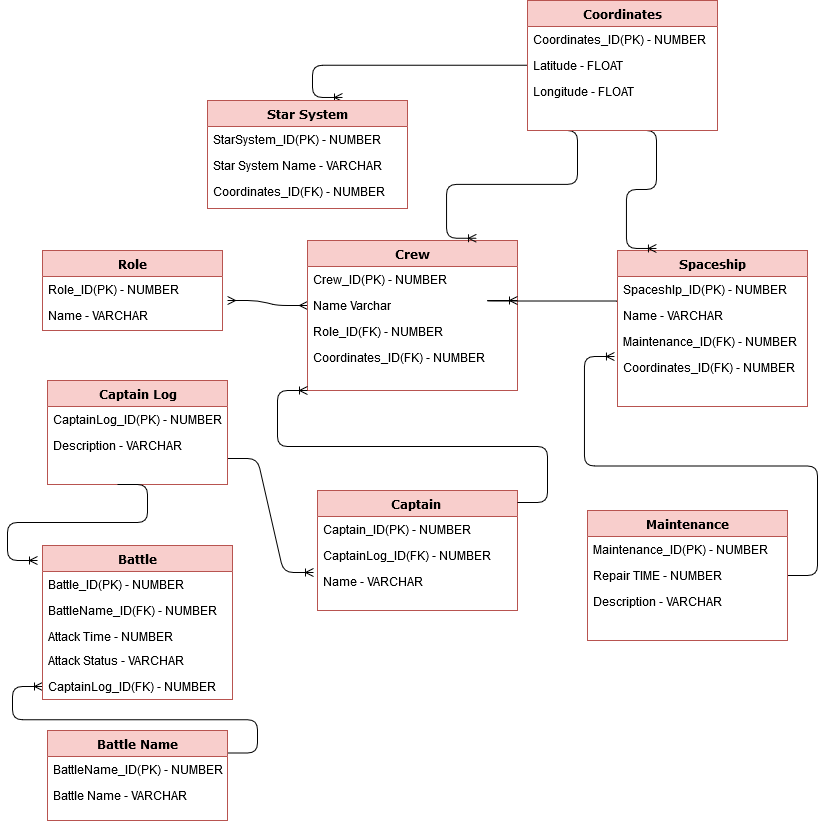

The diagram above was exported from draw.io. Its source (the exported page's mxGraphModel, read from the mxfile embedded in the PNG):
<mxGraphModel dx="2208" dy="1329" grid="1" gridSize="10" guides="1" tooltips="1" connect="1" arrows="1" fold="1" page="1" pageScale="1" pageWidth="1100" pageHeight="850" background="#ffffff" math="0" shadow="0">
  <root>
    <mxCell id="0" />
    <mxCell id="1" parent="0" />
    <mxCell id="YEtthaklmQhZbJ1kdIvD-38" value="Captain&amp;nbsp;" style="swimlane;html=1;fontStyle=1;align=center;verticalAlign=top;childLayout=stackLayout;horizontal=1;startSize=26;horizontalStack=0;resizeParent=1;resizeLast=0;collapsible=1;marginBottom=0;swimlaneFillColor=#ffffff;rounded=0;shadow=0;comic=0;labelBackgroundColor=none;strokeWidth=1;fillColor=#f8cecc;fontFamily=Verdana;fontSize=12;strokeColor=#b85450;" parent="1" vertex="1">
      <mxGeometry x="300" y="370" width="200" height="120" as="geometry" />
    </mxCell>
    <mxCell id="YEtthaklmQhZbJ1kdIvD-40" value="Captain_ID(PK) - NUMBER" style="text;html=1;strokeColor=none;fillColor=none;align=left;verticalAlign=top;spacingLeft=4;spacingRight=4;whiteSpace=wrap;overflow=hidden;rotatable=0;points=[[0,0.5],[1,0.5]];portConstraint=eastwest;" parent="YEtthaklmQhZbJ1kdIvD-38" vertex="1">
      <mxGeometry y="26" width="200" height="26" as="geometry" />
    </mxCell>
    <mxCell id="YEtthaklmQhZbJ1kdIvD-41" value="CaptainLog_ID(FK) - NUMBER" style="text;html=1;strokeColor=none;fillColor=none;align=left;verticalAlign=top;spacingLeft=4;spacingRight=4;whiteSpace=wrap;overflow=hidden;rotatable=0;points=[[0,0.5],[1,0.5]];portConstraint=eastwest;" parent="YEtthaklmQhZbJ1kdIvD-38" vertex="1">
      <mxGeometry y="52" width="200" height="26" as="geometry" />
    </mxCell>
    <mxCell id="YEtthaklmQhZbJ1kdIvD-39" value="Name - VARCHAR" style="text;html=1;strokeColor=none;fillColor=none;align=left;verticalAlign=top;spacingLeft=4;spacingRight=4;whiteSpace=wrap;overflow=hidden;rotatable=0;points=[[0,0.5],[1,0.5]];portConstraint=eastwest;" parent="YEtthaklmQhZbJ1kdIvD-38" vertex="1">
      <mxGeometry y="78" width="200" height="26" as="geometry" />
    </mxCell>
    <mxCell id="YEtthaklmQhZbJ1kdIvD-42" value="" style="edgeStyle=entityRelationEdgeStyle;fontSize=12;html=1;endArrow=ERoneToMany;entryX=-0.02;entryY=0.154;entryDx=0;entryDy=0;exitX=1;exitY=0.75;exitDx=0;exitDy=0;entryPerimeter=0;" parent="1" source="78961159f06e98e8-43" target="YEtthaklmQhZbJ1kdIvD-39" edge="1">
      <mxGeometry width="100" height="100" relative="1" as="geometry">
        <mxPoint x="490" y="554" as="sourcePoint" />
        <mxPoint x="470" y="380" as="targetPoint" />
      </mxGeometry>
    </mxCell>
    <mxCell id="YEtthaklmQhZbJ1kdIvD-44" value="" style="edgeStyle=entityRelationEdgeStyle;fontSize=12;html=1;endArrow=ERoneToMany;exitX=1;exitY=0.5;exitDx=0;exitDy=0;entryX=-0.016;entryY=1.077;entryDx=0;entryDy=0;entryPerimeter=0;" parent="1" target="78961159f06e98e8-87" edge="1">
      <mxGeometry width="100" height="100" relative="1" as="geometry">
        <mxPoint x="770" y="455" as="sourcePoint" />
        <mxPoint x="670" y="290" as="targetPoint" />
      </mxGeometry>
    </mxCell>
    <mxCell id="78961159f06e98e8-95" value="Maintenance" style="swimlane;html=1;fontStyle=1;align=center;verticalAlign=top;childLayout=stackLayout;horizontal=1;startSize=26;horizontalStack=0;resizeParent=1;resizeLast=0;collapsible=1;marginBottom=0;swimlaneFillColor=#ffffff;rounded=0;shadow=0;comic=0;labelBackgroundColor=none;strokeWidth=1;fillColor=#f8cecc;fontFamily=Verdana;fontSize=12;strokeColor=#b85450;" parent="1" vertex="1">
      <mxGeometry x="570" y="390" width="200" height="130" as="geometry">
        <mxRectangle x="350" y="220" width="120" height="26" as="alternateBounds" />
      </mxGeometry>
    </mxCell>
    <mxCell id="YEtthaklmQhZbJ1kdIvD-24" value="Maintenance_ID(PK) - NUMBER" style="text;html=1;strokeColor=none;fillColor=none;align=left;verticalAlign=top;spacingLeft=4;spacingRight=4;whiteSpace=wrap;overflow=hidden;rotatable=0;points=[[0,0.5],[1,0.5]];portConstraint=eastwest;" parent="78961159f06e98e8-95" vertex="1">
      <mxGeometry y="26" width="200" height="26" as="geometry" />
    </mxCell>
    <mxCell id="78961159f06e98e8-98" value="Repair TIME - NUMBER" style="text;html=1;strokeColor=none;fillColor=none;align=left;verticalAlign=top;spacingLeft=4;spacingRight=4;whiteSpace=wrap;overflow=hidden;rotatable=0;points=[[0,0.5],[1,0.5]];portConstraint=eastwest;" parent="78961159f06e98e8-95" vertex="1">
      <mxGeometry y="52" width="200" height="26" as="geometry" />
    </mxCell>
    <mxCell id="78961159f06e98e8-102" value="Description - VARCHAR" style="text;html=1;strokeColor=none;fillColor=none;align=left;verticalAlign=top;spacingLeft=4;spacingRight=4;whiteSpace=wrap;overflow=hidden;rotatable=0;points=[[0,0.5],[1,0.5]];portConstraint=eastwest;" parent="78961159f06e98e8-95" vertex="1">
      <mxGeometry y="78" width="200" height="26" as="geometry" />
    </mxCell>
    <mxCell id="78961159f06e98e8-30" value="Role" style="swimlane;html=1;fontStyle=1;align=center;verticalAlign=top;childLayout=stackLayout;horizontal=1;startSize=26;horizontalStack=0;resizeParent=1;resizeLast=0;collapsible=1;marginBottom=0;swimlaneFillColor=#ffffff;rounded=0;shadow=0;comic=0;labelBackgroundColor=none;strokeWidth=1;fillColor=#f8cecc;fontFamily=Verdana;fontSize=12;strokeColor=#b85450;" parent="1" vertex="1">
      <mxGeometry x="25" y="130" width="180" height="80" as="geometry" />
    </mxCell>
    <mxCell id="78961159f06e98e8-31" value="Role_ID(PK) - NUMBER" style="text;html=1;strokeColor=none;fillColor=none;align=left;verticalAlign=top;spacingLeft=4;spacingRight=4;whiteSpace=wrap;overflow=hidden;rotatable=0;points=[[0,0.5],[1,0.5]];portConstraint=eastwest;" parent="78961159f06e98e8-30" vertex="1">
      <mxGeometry y="26" width="180" height="26" as="geometry" />
    </mxCell>
    <mxCell id="78961159f06e98e8-32" value="Name - VARCHAR" style="text;html=1;strokeColor=none;fillColor=none;align=left;verticalAlign=top;spacingLeft=4;spacingRight=4;whiteSpace=wrap;overflow=hidden;rotatable=0;points=[[0,0.5],[1,0.5]];portConstraint=eastwest;" parent="78961159f06e98e8-30" vertex="1">
      <mxGeometry y="52" width="180" height="26" as="geometry" />
    </mxCell>
    <mxCell id="YEtthaklmQhZbJ1kdIvD-46" value="" style="edgeStyle=entityRelationEdgeStyle;fontSize=12;html=1;endArrow=ERmany;startArrow=ERmany;entryX=0;entryY=0.5;entryDx=0;entryDy=0;exitX=1.028;exitY=-0.077;exitDx=0;exitDy=0;exitPerimeter=0;" parent="1" source="78961159f06e98e8-32" edge="1">
      <mxGeometry width="100" height="100" relative="1" as="geometry">
        <mxPoint x="150" y="270" as="sourcePoint" />
        <mxPoint x="290" y="185" as="targetPoint" />
      </mxGeometry>
    </mxCell>
    <mxCell id="YEtthaklmQhZbJ1kdIvD-50" value="" style="edgeStyle=entityRelationEdgeStyle;fontSize=12;html=1;endArrow=ERoneToMany;entryX=0;entryY=0.5;entryDx=0;entryDy=0;exitX=1;exitY=0.25;exitDx=0;exitDy=0;" parent="1" source="YEtthaklmQhZbJ1kdIvD-14" target="YEtthaklmQhZbJ1kdIvD-52" edge="1">
      <mxGeometry width="100" height="100" relative="1" as="geometry">
        <mxPoint x="200" y="510" as="sourcePoint" />
        <mxPoint x="300" y="410" as="targetPoint" />
      </mxGeometry>
    </mxCell>
    <mxCell id="78961159f06e98e8-17" value="Crew" style="swimlane;html=1;fontStyle=1;align=center;verticalAlign=top;childLayout=stackLayout;horizontal=1;startSize=26;horizontalStack=0;resizeParent=1;resizeLast=0;collapsible=1;marginBottom=0;swimlaneFillColor=#ffffff;rounded=0;shadow=0;comic=0;labelBackgroundColor=none;strokeWidth=1;fillColor=#f8cecc;fontFamily=Verdana;fontSize=12;strokeColor=#b85450;" parent="1" vertex="1">
      <mxGeometry x="290" y="120" width="210" height="150" as="geometry">
        <mxRectangle x="20" y="40" width="70" height="26" as="alternateBounds" />
      </mxGeometry>
    </mxCell>
    <mxCell id="78961159f06e98e8-21" value="Crew_ID(PK) - NUMBER" style="text;html=1;strokeColor=none;fillColor=none;align=left;verticalAlign=top;spacingLeft=4;spacingRight=4;whiteSpace=wrap;overflow=hidden;rotatable=0;points=[[0,0.5],[1,0.5]];portConstraint=eastwest;" parent="78961159f06e98e8-17" vertex="1">
      <mxGeometry y="26" width="210" height="26" as="geometry" />
    </mxCell>
    <mxCell id="YEtthaklmQhZbJ1kdIvD-2" value="Name Varchar" style="text;html=1;strokeColor=none;fillColor=none;align=left;verticalAlign=top;spacingLeft=4;spacingRight=4;whiteSpace=wrap;overflow=hidden;rotatable=0;points=[[0,0.5],[1,0.5]];portConstraint=eastwest;" parent="78961159f06e98e8-17" vertex="1">
      <mxGeometry y="52" width="210" height="26" as="geometry" />
    </mxCell>
    <mxCell id="YEtthaklmQhZbJ1kdIvD-25" value="Role_ID(FK) - NUMBER" style="text;html=1;strokeColor=none;fillColor=none;align=left;verticalAlign=top;spacingLeft=4;spacingRight=4;whiteSpace=wrap;overflow=hidden;rotatable=0;points=[[0,0.5],[1,0.5]];portConstraint=eastwest;" parent="78961159f06e98e8-17" vertex="1">
      <mxGeometry y="78" width="210" height="26" as="geometry" />
    </mxCell>
    <mxCell id="YEtthaklmQhZbJ1kdIvD-55" value="Coordinates_ID(FK) - NUMBER" style="text;html=1;strokeColor=none;fillColor=none;align=left;verticalAlign=top;spacingLeft=4;spacingRight=4;whiteSpace=wrap;overflow=hidden;rotatable=0;points=[[0,0.5],[1,0.5]];portConstraint=eastwest;" parent="78961159f06e98e8-17" vertex="1">
      <mxGeometry y="104" width="210" height="26" as="geometry" />
    </mxCell>
    <mxCell id="YEtthaklmQhZbJ1kdIvD-51" value="" style="edgeStyle=entityRelationEdgeStyle;fontSize=12;html=1;endArrow=ERoneToMany;exitX=1;exitY=0.1;exitDx=0;exitDy=0;exitPerimeter=0;entryX=0;entryY=1;entryDx=0;entryDy=0;" parent="1" source="YEtthaklmQhZbJ1kdIvD-38" edge="1" target="78961159f06e98e8-17">
      <mxGeometry width="100" height="100" relative="1" as="geometry">
        <mxPoint x="370" y="380" as="sourcePoint" />
        <mxPoint x="290" y="300" as="targetPoint" />
      </mxGeometry>
    </mxCell>
    <mxCell id="78961159f06e98e8-43" value="Captain Log" style="swimlane;html=1;fontStyle=1;align=center;verticalAlign=top;childLayout=stackLayout;horizontal=1;startSize=26;horizontalStack=0;resizeParent=1;resizeLast=0;collapsible=1;marginBottom=0;swimlaneFillColor=#ffffff;rounded=0;shadow=0;comic=0;labelBackgroundColor=none;strokeWidth=1;fillColor=#f8cecc;fontFamily=Verdana;fontSize=12;strokeColor=#b85450;" parent="1" vertex="1">
      <mxGeometry x="30" y="260" width="180" height="104" as="geometry" />
    </mxCell>
    <mxCell id="YEtthaklmQhZbJ1kdIvD-53" value="" style="edgeStyle=entityRelationEdgeStyle;fontSize=12;html=1;endArrow=ERoneToMany;" parent="78961159f06e98e8-43" edge="1">
      <mxGeometry width="100" height="100" relative="1" as="geometry">
        <mxPoint x="70" y="104" as="sourcePoint" />
        <mxPoint x="-10" y="180" as="targetPoint" />
      </mxGeometry>
    </mxCell>
    <mxCell id="78961159f06e98e8-44" value="CaptainLog_ID(PK) - NUMBER" style="text;html=1;strokeColor=none;fillColor=none;align=left;verticalAlign=top;spacingLeft=4;spacingRight=4;whiteSpace=wrap;overflow=hidden;rotatable=0;points=[[0,0.5],[1,0.5]];portConstraint=eastwest;" parent="78961159f06e98e8-43" vertex="1">
      <mxGeometry y="26" width="180" height="26" as="geometry" />
    </mxCell>
    <mxCell id="YEtthaklmQhZbJ1kdIvD-26" value="Description - VARCHAR" style="text;html=1;strokeColor=none;fillColor=none;align=left;verticalAlign=top;spacingLeft=4;spacingRight=4;whiteSpace=wrap;overflow=hidden;rotatable=0;points=[[0,0.5],[1,0.5]];portConstraint=eastwest;" parent="78961159f06e98e8-43" vertex="1">
      <mxGeometry y="52" width="180" height="26" as="geometry" />
    </mxCell>
    <mxCell id="YEtthaklmQhZbJ1kdIvD-14" value="Battle Name" style="swimlane;html=1;fontStyle=1;align=center;verticalAlign=top;childLayout=stackLayout;horizontal=1;startSize=26;horizontalStack=0;resizeParent=1;resizeLast=0;collapsible=1;marginBottom=0;swimlaneFillColor=#ffffff;rounded=0;shadow=0;comic=0;labelBackgroundColor=none;strokeWidth=1;fillColor=#f8cecc;fontFamily=Verdana;fontSize=12;strokeColor=#b85450;" parent="1" vertex="1">
      <mxGeometry x="30" y="610" width="180" height="90" as="geometry" />
    </mxCell>
    <mxCell id="YEtthaklmQhZbJ1kdIvD-15" value="BattleName_ID(PK) - NUMBER" style="text;html=1;strokeColor=none;fillColor=none;align=left;verticalAlign=top;spacingLeft=4;spacingRight=4;whiteSpace=wrap;overflow=hidden;rotatable=0;points=[[0,0.5],[1,0.5]];portConstraint=eastwest;" parent="YEtthaklmQhZbJ1kdIvD-14" vertex="1">
      <mxGeometry y="26" width="180" height="26" as="geometry" />
    </mxCell>
    <mxCell id="YEtthaklmQhZbJ1kdIvD-16" value="Battle Name - VARCHAR" style="text;html=1;strokeColor=none;fillColor=none;align=left;verticalAlign=top;spacingLeft=4;spacingRight=4;whiteSpace=wrap;overflow=hidden;rotatable=0;points=[[0,0.5],[1,0.5]];portConstraint=eastwest;" parent="YEtthaklmQhZbJ1kdIvD-14" vertex="1">
      <mxGeometry y="52" width="180" height="26" as="geometry" />
    </mxCell>
    <mxCell id="78961159f06e98e8-69" value="Battle" style="swimlane;html=1;fontStyle=1;align=center;verticalAlign=top;childLayout=stackLayout;horizontal=1;startSize=26;horizontalStack=0;resizeParent=1;resizeLast=0;collapsible=1;marginBottom=0;swimlaneFillColor=#ffffff;rounded=0;shadow=0;comic=0;labelBackgroundColor=none;strokeWidth=1;fillColor=#f8cecc;fontFamily=Verdana;fontSize=12;strokeColor=#b85450;" parent="1" vertex="1">
      <mxGeometry x="25" y="425" width="190" height="154" as="geometry" />
    </mxCell>
    <mxCell id="78961159f06e98e8-70" value="Battle_ID(PK) - NUMBER" style="text;html=1;strokeColor=none;fillColor=none;align=left;verticalAlign=top;spacingLeft=4;spacingRight=4;whiteSpace=wrap;overflow=hidden;rotatable=0;points=[[0,0.5],[1,0.5]];portConstraint=eastwest;" parent="78961159f06e98e8-69" vertex="1">
      <mxGeometry y="26" width="190" height="26" as="geometry" />
    </mxCell>
    <mxCell id="78961159f06e98e8-71" value="BattleName_ID(FK) - NUMBER" style="text;html=1;strokeColor=none;fillColor=none;align=left;verticalAlign=top;spacingLeft=4;spacingRight=4;whiteSpace=wrap;overflow=hidden;rotatable=0;points=[[0,0.5],[1,0.5]];portConstraint=eastwest;" parent="78961159f06e98e8-69" vertex="1">
      <mxGeometry y="52" width="190" height="26" as="geometry" />
    </mxCell>
    <mxCell id="78961159f06e98e8-72" value="Attack Time - NUMBER" style="text;html=1;strokeColor=none;fillColor=none;align=left;verticalAlign=top;spacingLeft=4;spacingRight=4;whiteSpace=wrap;overflow=hidden;rotatable=0;points=[[0,0.5],[1,0.5]];portConstraint=eastwest;" parent="78961159f06e98e8-69" vertex="1">
      <mxGeometry y="78" width="190" height="24" as="geometry" />
    </mxCell>
    <mxCell id="78961159f06e98e8-74" value="Attack Status - VARCHAR" style="text;html=1;strokeColor=none;fillColor=none;align=left;verticalAlign=top;spacingLeft=4;spacingRight=4;whiteSpace=wrap;overflow=hidden;rotatable=0;points=[[0,0.5],[1,0.5]];portConstraint=eastwest;" parent="78961159f06e98e8-69" vertex="1">
      <mxGeometry y="102" width="190" height="26" as="geometry" />
    </mxCell>
    <mxCell id="YEtthaklmQhZbJ1kdIvD-52" value="CaptainLog_ID(FK) - NUMBER" style="text;html=1;strokeColor=none;fillColor=none;align=left;verticalAlign=top;spacingLeft=4;spacingRight=4;whiteSpace=wrap;overflow=hidden;rotatable=0;points=[[0,0.5],[1,0.5]];portConstraint=eastwest;" parent="78961159f06e98e8-69" vertex="1">
      <mxGeometry y="128" width="190" height="26" as="geometry" />
    </mxCell>
    <mxCell id="YEtthaklmQhZbJ1kdIvD-54" value="" style="edgeStyle=entityRelationEdgeStyle;fontSize=12;html=1;endArrow=ERoneToMany;exitX=-0.005;exitY=0.962;exitDx=0;exitDy=0;exitPerimeter=0;" parent="1" source="78961159f06e98e8-83" edge="1">
      <mxGeometry width="100" height="100" relative="1" as="geometry">
        <mxPoint x="370" y="280" as="sourcePoint" />
        <mxPoint x="500" y="180" as="targetPoint" />
      </mxGeometry>
    </mxCell>
    <mxCell id="78961159f06e98e8-82" value="Spaceship" style="swimlane;html=1;fontStyle=1;align=center;verticalAlign=top;childLayout=stackLayout;horizontal=1;startSize=26;horizontalStack=0;resizeParent=1;resizeLast=0;collapsible=1;marginBottom=0;swimlaneFillColor=#ffffff;rounded=0;shadow=0;comic=0;labelBackgroundColor=none;strokeWidth=1;fillColor=#f8cecc;fontFamily=Verdana;fontSize=12;strokeColor=#b85450;" parent="1" vertex="1">
      <mxGeometry x="600" y="130" width="190" height="156" as="geometry">
        <mxRectangle x="180" y="330" width="100" height="26" as="alternateBounds" />
      </mxGeometry>
    </mxCell>
    <mxCell id="78961159f06e98e8-83" value="SpaceshIp_ID(PK) - NUMBER" style="text;html=1;strokeColor=none;fillColor=none;align=left;verticalAlign=top;spacingLeft=4;spacingRight=4;whiteSpace=wrap;overflow=hidden;rotatable=0;points=[[0,0.5],[1,0.5]];portConstraint=eastwest;" parent="78961159f06e98e8-82" vertex="1">
      <mxGeometry y="26" width="190" height="26" as="geometry" />
    </mxCell>
    <mxCell id="78961159f06e98e8-84" value="Name - VARCHAR" style="text;html=1;strokeColor=none;fillColor=none;align=left;verticalAlign=top;spacingLeft=4;spacingRight=4;whiteSpace=wrap;overflow=hidden;rotatable=0;points=[[0,0.5],[1,0.5]];portConstraint=eastwest;" parent="78961159f06e98e8-82" vertex="1">
      <mxGeometry y="52" width="190" height="26" as="geometry" />
    </mxCell>
    <mxCell id="78961159f06e98e8-87" value="Maintenance_ID(FK) - NUMBER" style="text;html=1;strokeColor=none;fillColor=none;align=left;verticalAlign=top;spacingLeft=4;spacingRight=4;whiteSpace=wrap;overflow=hidden;rotatable=0;points=[[0,0.5],[1,0.5]];portConstraint=eastwest;" parent="78961159f06e98e8-82" vertex="1">
      <mxGeometry y="78" width="190" height="26" as="geometry" />
    </mxCell>
    <mxCell id="YEtthaklmQhZbJ1kdIvD-57" value="Coordinates_ID(FK) - NUMBER" style="text;html=1;strokeColor=none;fillColor=none;align=left;verticalAlign=top;spacingLeft=4;spacingRight=4;whiteSpace=wrap;overflow=hidden;rotatable=0;points=[[0,0.5],[1,0.5]];portConstraint=eastwest;" parent="78961159f06e98e8-82" vertex="1">
      <mxGeometry y="104" width="190" height="26" as="geometry" />
    </mxCell>
    <mxCell id="YEtthaklmQhZbJ1kdIvD-62" value="" style="edgeStyle=entityRelationEdgeStyle;fontSize=12;html=1;endArrow=ERoneToMany;entryX=0.205;entryY=-0.013;entryDx=0;entryDy=0;entryPerimeter=0;" parent="1" target="78961159f06e98e8-82" edge="1">
      <mxGeometry width="100" height="100" relative="1" as="geometry">
        <mxPoint x="609" y="10" as="sourcePoint" />
        <mxPoint x="470" y="-20" as="targetPoint" />
      </mxGeometry>
    </mxCell>
    <mxCell id="YEtthaklmQhZbJ1kdIvD-63" value="" style="edgeStyle=entityRelationEdgeStyle;fontSize=12;html=1;endArrow=ERoneToMany;entryX=0.805;entryY=-0.015;entryDx=0;entryDy=0;entryPerimeter=0;" parent="1" target="78961159f06e98e8-17" edge="1">
      <mxGeometry width="100" height="100" relative="1" as="geometry">
        <mxPoint x="530" y="10" as="sourcePoint" />
        <mxPoint x="470" y="-20" as="targetPoint" />
      </mxGeometry>
    </mxCell>
    <mxCell id="YEtthaklmQhZbJ1kdIvD-64" value="" style="edgeStyle=entityRelationEdgeStyle;fontSize=12;html=1;endArrow=ERoneToMany;entryX=0.675;entryY=-0.028;entryDx=0;entryDy=0;exitX=0;exitY=0.25;exitDx=0;exitDy=0;entryPerimeter=0;" parent="1" source="YEtthaklmQhZbJ1kdIvD-11" target="YEtthaklmQhZbJ1kdIvD-28" edge="1">
      <mxGeometry width="100" height="100" relative="1" as="geometry">
        <mxPoint x="490" y="-150" as="sourcePoint" />
        <mxPoint x="400" y="-70" as="targetPoint" />
      </mxGeometry>
    </mxCell>
    <mxCell id="YEtthaklmQhZbJ1kdIvD-11" value="Coordinates" style="swimlane;html=1;fontStyle=1;align=center;verticalAlign=top;childLayout=stackLayout;horizontal=1;startSize=26;horizontalStack=0;resizeParent=1;resizeLast=0;collapsible=1;marginBottom=0;swimlaneFillColor=#ffffff;rounded=0;shadow=0;comic=0;labelBackgroundColor=none;strokeWidth=1;fillColor=#f8cecc;fontFamily=Verdana;fontSize=12;strokeColor=#b85450;" parent="1" vertex="1">
      <mxGeometry x="510" y="-120" width="190" height="130" as="geometry" />
    </mxCell>
    <mxCell id="YEtthaklmQhZbJ1kdIvD-12" value="Coordinates_ID(PK) - NUMBER" style="text;html=1;strokeColor=none;fillColor=none;align=left;verticalAlign=top;spacingLeft=4;spacingRight=4;whiteSpace=wrap;overflow=hidden;rotatable=0;points=[[0,0.5],[1,0.5]];portConstraint=eastwest;" parent="YEtthaklmQhZbJ1kdIvD-11" vertex="1">
      <mxGeometry y="26" width="190" height="26" as="geometry" />
    </mxCell>
    <mxCell id="YEtthaklmQhZbJ1kdIvD-13" value="Latitude - FLOAT" style="text;html=1;strokeColor=none;fillColor=none;align=left;verticalAlign=top;spacingLeft=4;spacingRight=4;whiteSpace=wrap;overflow=hidden;rotatable=0;points=[[0,0.5],[1,0.5]];portConstraint=eastwest;" parent="YEtthaklmQhZbJ1kdIvD-11" vertex="1">
      <mxGeometry y="52" width="190" height="26" as="geometry" />
    </mxCell>
    <mxCell id="YEtthaklmQhZbJ1kdIvD-27" value="Longitude - FLOAT" style="text;html=1;strokeColor=none;fillColor=none;align=left;verticalAlign=top;spacingLeft=4;spacingRight=4;whiteSpace=wrap;overflow=hidden;rotatable=0;points=[[0,0.5],[1,0.5]];portConstraint=eastwest;" parent="YEtthaklmQhZbJ1kdIvD-11" vertex="1">
      <mxGeometry y="78" width="190" height="26" as="geometry" />
    </mxCell>
    <mxCell id="YEtthaklmQhZbJ1kdIvD-28" value="Star System" style="swimlane;html=1;fontStyle=1;align=center;verticalAlign=top;childLayout=stackLayout;horizontal=1;startSize=26;horizontalStack=0;resizeParent=1;resizeLast=0;collapsible=1;marginBottom=0;swimlaneFillColor=#ffffff;rounded=0;shadow=0;comic=0;labelBackgroundColor=none;strokeWidth=1;fillColor=#f8cecc;fontFamily=Verdana;fontSize=12;strokeColor=#b85450;" parent="1" vertex="1">
      <mxGeometry x="190" y="-20" width="200" height="108" as="geometry">
        <mxRectangle x="350" y="220" width="120" height="26" as="alternateBounds" />
      </mxGeometry>
    </mxCell>
    <mxCell id="YEtthaklmQhZbJ1kdIvD-29" value="StarSystem_ID(PK) - NUMBER" style="text;html=1;strokeColor=none;fillColor=none;align=left;verticalAlign=top;spacingLeft=4;spacingRight=4;whiteSpace=wrap;overflow=hidden;rotatable=0;points=[[0,0.5],[1,0.5]];portConstraint=eastwest;" parent="YEtthaklmQhZbJ1kdIvD-28" vertex="1">
      <mxGeometry y="26" width="200" height="26" as="geometry" />
    </mxCell>
    <mxCell id="YEtthaklmQhZbJ1kdIvD-30" value="Star System Name - VARCHAR" style="text;html=1;strokeColor=none;fillColor=none;align=left;verticalAlign=top;spacingLeft=4;spacingRight=4;whiteSpace=wrap;overflow=hidden;rotatable=0;points=[[0,0.5],[1,0.5]];portConstraint=eastwest;" parent="YEtthaklmQhZbJ1kdIvD-28" vertex="1">
      <mxGeometry y="52" width="200" height="26" as="geometry" />
    </mxCell>
    <mxCell id="YEtthaklmQhZbJ1kdIvD-31" value="Coordinates_ID(FK) - NUMBER" style="text;html=1;strokeColor=none;fillColor=none;align=left;verticalAlign=top;spacingLeft=4;spacingRight=4;whiteSpace=wrap;overflow=hidden;rotatable=0;points=[[0,0.5],[1,0.5]];portConstraint=eastwest;" parent="YEtthaklmQhZbJ1kdIvD-28" vertex="1">
      <mxGeometry y="78" width="200" height="26" as="geometry" />
    </mxCell>
  </root>
</mxGraphModel>